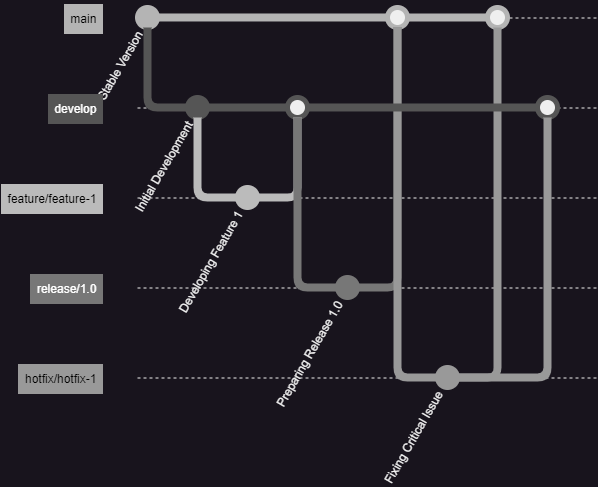

The diagram above was exported from draw.io. Its source (the exported page's mxGraphModel, read from the mxfile embedded in the PNG):
<mxGraphModel dx="1843" dy="598" grid="1" gridSize="10" guides="1" tooltips="1" connect="1" arrows="1" fold="1" page="1" pageScale="1" pageWidth="827" pageHeight="1169" math="0" shadow="0">
  <root>
    <mxCell id="0" />
    <mxCell id="1" parent="0" />
    <mxCell id="vpK9dFbbWmdcST4rvK9l-1" value="&lt;p style=&quot;line-height: 50%;&quot;&gt;&amp;nbsp;&amp;nbsp;main&amp;nbsp;&amp;nbsp;&lt;/p&gt;" style="line;dashed=1;strokeWidth=1;labelPosition=left;verticalLabelPosition=middle;align=right;verticalAlign=middle;spacingRight=35;spacingTop=0;spacing=0;backgroundOutline=0;html=1;labelBackgroundColor=#b4b4b4;fontColor=#000;" vertex="1" parent="1">
      <mxGeometry x="20" y="20" width="460" height="1" as="geometry" />
    </mxCell>
    <mxCell id="vpK9dFbbWmdcST4rvK9l-2" value="Stable Version" style="ellipse;verticalAlign=middle;labelPosition=left;verticalLabelPosition=middle;align=right;rotation=300;spacingRight=4;labelBackgroundColor=default;strokeWidth=5;strokeColor=#b4b4b4;fillColor=#b4b4b4;" vertex="1" parent="vpK9dFbbWmdcST4rvK9l-1">
      <mxGeometry y="-10" width="20" height="20" as="geometry" />
    </mxCell>
    <mxCell id="vpK9dFbbWmdcST4rvK9l-3" value="" style="ellipse;verticalAlign=middle;labelPosition=left;verticalLabelPosition=middle;align=right;rotation=300;spacingRight=4;labelBackgroundColor=default;strokeWidth=5;strokeColor=#b4b4b4;fillColor=#efefef;" vertex="1" parent="vpK9dFbbWmdcST4rvK9l-1">
      <mxGeometry x="250" y="-10" width="20" height="20" as="geometry" />
    </mxCell>
    <mxCell id="vpK9dFbbWmdcST4rvK9l-4" value="" style="ellipse;verticalAlign=middle;labelPosition=left;verticalLabelPosition=middle;align=right;rotation=300;spacingRight=4;labelBackgroundColor=default;strokeWidth=5;strokeColor=#b4b4b4;fillColor=#efefef;" vertex="1" parent="vpK9dFbbWmdcST4rvK9l-1">
      <mxGeometry x="350" y="-10" width="20" height="20" as="geometry" />
    </mxCell>
    <mxCell id="vpK9dFbbWmdcST4rvK9l-5" value="&lt;p style=&quot;line-height: 50%;&quot;&gt;&amp;nbsp;&amp;nbsp;develop&amp;nbsp;&amp;nbsp;&lt;/p&gt;" style="line;dashed=1;strokeWidth=1;labelPosition=left;verticalLabelPosition=middle;align=right;verticalAlign=middle;spacingRight=35;spacingTop=0;spacing=0;backgroundOutline=0;html=1;labelBackgroundColor=#555;fontColor=#fff;" vertex="1" parent="1">
      <mxGeometry x="20" y="110" width="460" height="1" as="geometry" />
    </mxCell>
    <mxCell id="vpK9dFbbWmdcST4rvK9l-6" value="Initial Development" style="ellipse;verticalAlign=middle;labelPosition=left;verticalLabelPosition=middle;align=right;rotation=300;spacingRight=4;labelBackgroundColor=default;strokeWidth=5;strokeColor=#555;fillColor=#555;" vertex="1" parent="vpK9dFbbWmdcST4rvK9l-5">
      <mxGeometry x="50" y="-10" width="20" height="20" as="geometry" />
    </mxCell>
    <mxCell id="vpK9dFbbWmdcST4rvK9l-7" value="" style="ellipse;verticalAlign=middle;labelPosition=left;verticalLabelPosition=middle;align=right;rotation=300;spacingRight=4;labelBackgroundColor=default;strokeWidth=5;strokeColor=#555;fillColor=#efefef;" vertex="1" parent="vpK9dFbbWmdcST4rvK9l-5">
      <mxGeometry x="150" y="-10" width="20" height="20" as="geometry" />
    </mxCell>
    <mxCell id="vpK9dFbbWmdcST4rvK9l-8" value="" style="ellipse;verticalAlign=middle;labelPosition=left;verticalLabelPosition=middle;align=right;rotation=300;spacingRight=4;labelBackgroundColor=default;strokeWidth=5;strokeColor=#555;fillColor=#efefef;" vertex="1" parent="vpK9dFbbWmdcST4rvK9l-5">
      <mxGeometry x="400" y="-10" width="20" height="20" as="geometry" />
    </mxCell>
    <mxCell id="vpK9dFbbWmdcST4rvK9l-9" value="&lt;p style=&quot;line-height: 50%;&quot;&gt;&amp;nbsp;&amp;nbsp;feature/feature-1&amp;nbsp;&amp;nbsp;&lt;/p&gt;" style="line;dashed=1;strokeWidth=1;labelPosition=left;verticalLabelPosition=middle;align=right;verticalAlign=middle;spacingRight=35;spacingTop=0;spacing=0;backgroundOutline=0;html=1;labelBackgroundColor=#bbb;fontColor=#000;" vertex="1" parent="1">
      <mxGeometry x="20" y="200" width="460" height="1" as="geometry" />
    </mxCell>
    <mxCell id="vpK9dFbbWmdcST4rvK9l-10" value="Developing Feature 1" style="ellipse;verticalAlign=middle;labelPosition=left;verticalLabelPosition=middle;align=right;rotation=300;spacingRight=4;labelBackgroundColor=default;strokeWidth=5;strokeColor=#bbb;fillColor=#bbb;" vertex="1" parent="vpK9dFbbWmdcST4rvK9l-9">
      <mxGeometry x="100" y="-10" width="20" height="20" as="geometry" />
    </mxCell>
    <mxCell id="vpK9dFbbWmdcST4rvK9l-11" value="&lt;p style=&quot;line-height: 50%;&quot;&gt;&amp;nbsp;&amp;nbsp;release/1.0&amp;nbsp;&amp;nbsp;&lt;/p&gt;" style="line;dashed=1;strokeWidth=1;labelPosition=left;verticalLabelPosition=middle;align=right;verticalAlign=middle;spacingRight=35;spacingTop=0;spacing=0;backgroundOutline=0;html=1;labelBackgroundColor=#777;fontColor=#fff;" vertex="1" parent="1">
      <mxGeometry x="20" y="290" width="460" height="1" as="geometry" />
    </mxCell>
    <mxCell id="vpK9dFbbWmdcST4rvK9l-12" value="Preparing Release 1.0" style="ellipse;verticalAlign=middle;labelPosition=left;verticalLabelPosition=middle;align=right;rotation=300;spacingRight=4;labelBackgroundColor=default;strokeWidth=5;strokeColor=#777;fillColor=#777;" vertex="1" parent="vpK9dFbbWmdcST4rvK9l-11">
      <mxGeometry x="200" y="-10" width="20" height="20" as="geometry" />
    </mxCell>
    <mxCell id="vpK9dFbbWmdcST4rvK9l-13" value="&lt;p style=&quot;line-height: 50%;&quot;&gt;&amp;nbsp;&amp;nbsp;hotfix/hotfix-1&amp;nbsp;&amp;nbsp;&lt;/p&gt;" style="line;dashed=1;strokeWidth=1;labelPosition=left;verticalLabelPosition=middle;align=right;verticalAlign=middle;spacingRight=35;spacingTop=0;spacing=0;backgroundOutline=0;html=1;labelBackgroundColor=#999;fontColor=#000;" vertex="1" parent="1">
      <mxGeometry x="20" y="380" width="460" height="1" as="geometry" />
    </mxCell>
    <mxCell id="vpK9dFbbWmdcST4rvK9l-14" value="Fixing Critical Issue" style="ellipse;verticalAlign=middle;labelPosition=left;verticalLabelPosition=middle;align=right;rotation=300;spacingRight=4;labelBackgroundColor=default;strokeWidth=5;strokeColor=#999;fillColor=#999;" vertex="1" parent="vpK9dFbbWmdcST4rvK9l-13">
      <mxGeometry x="300" y="-10" width="20" height="20" as="geometry" />
    </mxCell>
    <mxCell id="vpK9dFbbWmdcST4rvK9l-15" style="rounded=1;endArrow=none;endFill=0;strokeWidth=8;strokeColor=#555;" edge="1" parent="1" source="vpK9dFbbWmdcST4rvK9l-2" target="vpK9dFbbWmdcST4rvK9l-6">
      <mxGeometry relative="1" as="geometry">
        <Array as="points">
          <mxPoint x="30" y="110" />
        </Array>
      </mxGeometry>
    </mxCell>
    <mxCell id="vpK9dFbbWmdcST4rvK9l-16" style="rounded=1;endArrow=none;endFill=0;strokeWidth=8;strokeColor=#bbb;" edge="1" parent="1" source="vpK9dFbbWmdcST4rvK9l-6" target="vpK9dFbbWmdcST4rvK9l-10">
      <mxGeometry relative="1" as="geometry">
        <Array as="points">
          <mxPoint x="80" y="200" />
        </Array>
      </mxGeometry>
    </mxCell>
    <mxCell id="vpK9dFbbWmdcST4rvK9l-17" style="rounded=1;endArrow=none;endFill=0;strokeWidth=8;strokeColor=#555;" edge="1" parent="1" source="vpK9dFbbWmdcST4rvK9l-6" target="vpK9dFbbWmdcST4rvK9l-7">
      <mxGeometry relative="1" as="geometry" />
    </mxCell>
    <mxCell id="vpK9dFbbWmdcST4rvK9l-18" style="rounded=1;endArrow=none;endFill=0;strokeWidth=8;strokeColor=#bbb;" edge="1" parent="1" source="vpK9dFbbWmdcST4rvK9l-10" target="vpK9dFbbWmdcST4rvK9l-7">
      <mxGeometry relative="1" as="geometry">
        <Array as="points">
          <mxPoint x="180" y="200" />
        </Array>
      </mxGeometry>
    </mxCell>
    <mxCell id="vpK9dFbbWmdcST4rvK9l-19" style="rounded=1;endArrow=none;endFill=0;strokeWidth=8;strokeColor=#777;" edge="1" parent="1" source="vpK9dFbbWmdcST4rvK9l-7" target="vpK9dFbbWmdcST4rvK9l-12">
      <mxGeometry relative="1" as="geometry">
        <Array as="points">
          <mxPoint x="180" y="290" />
        </Array>
      </mxGeometry>
    </mxCell>
    <mxCell id="vpK9dFbbWmdcST4rvK9l-20" style="rounded=1;endArrow=none;endFill=0;strokeWidth=8;strokeColor=#b4b4b4;" edge="1" parent="1" source="vpK9dFbbWmdcST4rvK9l-2" target="vpK9dFbbWmdcST4rvK9l-3">
      <mxGeometry relative="1" as="geometry" />
    </mxCell>
    <mxCell id="vpK9dFbbWmdcST4rvK9l-21" style="rounded=1;endArrow=none;endFill=0;strokeWidth=8;strokeColor=#777;" edge="1" parent="1" source="vpK9dFbbWmdcST4rvK9l-12" target="vpK9dFbbWmdcST4rvK9l-3">
      <mxGeometry relative="1" as="geometry">
        <Array as="points">
          <mxPoint x="280" y="290" />
        </Array>
      </mxGeometry>
    </mxCell>
    <mxCell id="vpK9dFbbWmdcST4rvK9l-22" style="rounded=1;endArrow=none;endFill=0;strokeWidth=8;strokeColor=#999;" edge="1" parent="1" source="vpK9dFbbWmdcST4rvK9l-3" target="vpK9dFbbWmdcST4rvK9l-14">
      <mxGeometry relative="1" as="geometry">
        <Array as="points">
          <mxPoint x="280" y="380" />
        </Array>
      </mxGeometry>
    </mxCell>
    <mxCell id="vpK9dFbbWmdcST4rvK9l-23" style="rounded=1;endArrow=none;endFill=0;strokeWidth=8;strokeColor=#b4b4b4;" edge="1" parent="1" source="vpK9dFbbWmdcST4rvK9l-3" target="vpK9dFbbWmdcST4rvK9l-4">
      <mxGeometry relative="1" as="geometry" />
    </mxCell>
    <mxCell id="vpK9dFbbWmdcST4rvK9l-24" style="rounded=1;endArrow=none;endFill=0;strokeWidth=8;strokeColor=#999;" edge="1" parent="1" source="vpK9dFbbWmdcST4rvK9l-14" target="vpK9dFbbWmdcST4rvK9l-4">
      <mxGeometry relative="1" as="geometry">
        <Array as="points">
          <mxPoint x="380" y="380" />
        </Array>
      </mxGeometry>
    </mxCell>
    <mxCell id="vpK9dFbbWmdcST4rvK9l-25" style="rounded=1;endArrow=none;endFill=0;strokeWidth=8;strokeColor=#555;" edge="1" parent="1" source="vpK9dFbbWmdcST4rvK9l-7" target="vpK9dFbbWmdcST4rvK9l-8">
      <mxGeometry relative="1" as="geometry" />
    </mxCell>
    <mxCell id="vpK9dFbbWmdcST4rvK9l-26" style="rounded=1;endArrow=none;endFill=0;strokeWidth=8;strokeColor=#999;" edge="1" parent="1" source="vpK9dFbbWmdcST4rvK9l-14" target="vpK9dFbbWmdcST4rvK9l-8">
      <mxGeometry relative="1" as="geometry">
        <Array as="points">
          <mxPoint x="430" y="380" />
        </Array>
      </mxGeometry>
    </mxCell>
  </root>
</mxGraphModel>